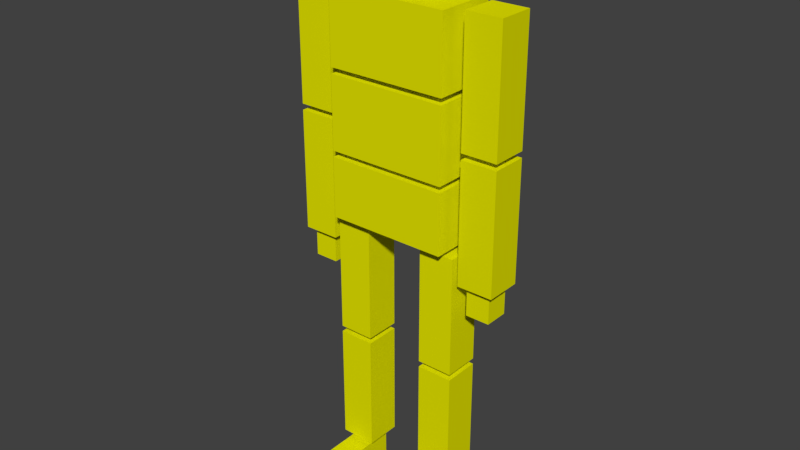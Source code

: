 # Source: BoxManRigged2.blend  (saved by Blender 2.93.20; exported with 4.5.12 LTS)
import bpy
from mathutils import Matrix  # noqa: F401  (used for matrix-valued properties, if any)

bpy.ops.wm.read_factory_settings(use_empty=True)
scene = bpy.context.scene
scene.name = 'Scene'

# ---- collections
col_collection_1 = bpy.data.collections.new('Collection 1'); scene.collection.children.link(col_collection_1)

# ---- materials (node trees are filled in below, after node groups)
mat_material_002 = bpy.data.materials.new('Material.002')
mat_material_002.alpha_threshold = 0.0
mat_material_002.use_transparent_shadow = False
mat_material_002.diffuse_color = (0.8, 0.7957, 0.0, 1.0)
mat_material_002.roughness = 0.5

# ---- material node trees

# ---- world
world_world = bpy.data.worlds.new('World'); scene.world = world_world
world_world.color = (0.05088, 0.05088, 0.05088)
world_world.use_sun_shadow = False
world_world.sun_shadow_jitter_overblur = 0.0
world_world.cycles.sampling_method = 'MANUAL'

# ---- meshes
me_cube_015 = bpy.data.meshes.new('Cube.015')
me_cube_015.from_pydata([(-0.2003, 0.03422, 0.01539), (-0.2003, 0.03422, 0.09539), (-0.1203, 0.03422, 0.01539), (-0.1203, 0.03422, 0.09539), (-0.2003, -0.1658, 0.01539), (-0.2003, -0.1658, 0.09539), (-0.1203, -0.1658, 0.01539), (-0.1203, -0.1658, 0.09539), (0.1197, 0.03422, 0.01539), (0.1197, 0.03422, 0.09539), (0.1997, 0.03422, 0.01539), (0.1997, 0.03422, 0.09539), (0.1197, -0.1658, 0.01539), (0.1197, -0.1658, 0.09539), (0.1997, -0.1658, 0.01539), (0.1997, -0.1658, 0.09539), (-0.3403, 0.03663, 0.7529), (-0.3403, 0.03663, 0.8329), (-0.2603, 0.03663, 0.7529), (-0.2603, 0.03663, 0.8329), (-0.3403, -0.04337, 0.7529), (-0.3403, -0.04337, 0.8329), (-0.2603, -0.04337, 0.7529), (-0.2603, -0.04337, 0.8329), (-0.3603, 0.05663, 1.273), (-0.3603, 0.05663, 1.673), (-0.2403, 0.05663, 1.273), (-0.2403, 0.05663, 1.673), (-0.3603, -0.06337, 1.273), (-0.3603, -0.06337, 1.673), (-0.2403, -0.06337, 1.273), (-0.2403, -0.06337, 1.673), (-0.3603, 0.05663, 0.8529), (-0.3603, 0.05663, 1.253), (-0.2403, 0.05663, 0.8529), (-0.2403, 0.05663, 1.253), (-0.3603, -0.06337, 0.8529), (-0.3603, -0.06337, 1.253), (-0.2403, -0.06337, 0.8529), (-0.2403, -0.06337, 1.253), (0.2397, 0.05663, 0.8552), (0.2397, 0.05663, 1.255), (0.3597, 0.05663, 0.8552), (0.3597, 0.05663, 1.255), (0.2397, -0.06337, 0.8552), (0.2397, -0.06337, 1.255), (0.3597, -0.06337, 0.8552), (0.3597, -0.06337, 1.255), (0.2397, 0.05663, 1.275), (0.2397, 0.05663, 1.675), (0.3597, 0.05663, 1.275), (0.3597, 0.05663, 1.675), (0.2397, -0.06337, 1.275), (0.2397, -0.06337, 1.675), (0.3597, -0.06337, 1.275), (0.3597, -0.06337, 1.675), (0.2597, 0.03663, 0.7552), (0.2597, 0.03663, 0.8352), (0.3397, 0.03663, 0.7552), (0.3397, 0.03663, 0.8352), (0.2597, -0.04337, 0.7552), (0.2597, -0.04337, 0.8352), (0.3397, -0.04337, 0.7552), (0.3397, -0.04337, 0.8352), (-0.2003, 0.09663, 1.435), (-0.2003, 0.09663, 1.675), (0.1997, 0.09663, 1.435), (0.1997, 0.09663, 1.675), (-0.2003, -0.1034, 1.435), (-0.2003, -0.1034, 1.675), (0.1997, -0.1034, 1.435), (0.1997, -0.1034, 1.675), (-0.2003, 0.09663, 1.175), (-0.2003, 0.09663, 1.415), (0.1997, 0.09663, 1.175), (0.1997, 0.09663, 1.415), (-0.2003, -0.1034, 1.175), (-0.2003, -0.1034, 1.415), (0.1997, -0.1034, 1.175), (0.1997, -0.1034, 1.415), (-0.2203, 0.05663, 0.5354), (-0.2203, 0.05663, 0.9354), (-0.1003, 0.05663, 0.5354), (-0.1003, 0.05663, 0.9354), (-0.2203, -0.06337, 0.5354), (-0.2203, -0.06337, 0.9354), (-0.1003, -0.06337, 0.5354), (-0.1003, -0.06337, 0.9354), (0.09965, 0.05663, 0.5354), (0.09965, 0.05663, 0.9354), (0.2197, 0.05663, 0.5354), (0.2197, 0.05663, 0.9354), (0.09965, -0.06337, 0.5354), (0.09965, -0.06337, 0.9354), (0.2197, -0.06337, 0.5354), (0.2197, -0.06337, 0.9354), (-0.2203, 0.05663, 0.1154), (-0.2203, 0.05663, 0.5154), (-0.1003, 0.05663, 0.1154), (-0.1003, 0.05663, 0.5154), (-0.2203, -0.06337, 0.1154), (-0.2203, -0.06337, 0.5154), (-0.1003, -0.06337, 0.1154), (-0.1003, -0.06337, 0.5154), (0.09965, 0.05663, 0.1154), (0.09965, 0.05663, 0.5154), (0.2197, 0.05663, 0.1154), (0.2197, 0.05663, 0.5154), (0.09965, -0.06337, 0.1154), (0.09965, -0.06337, 0.5154), (0.2197, -0.06337, 0.1154), (0.2197, -0.06337, 0.5154), (-0.2003, 0.09663, 0.9554), (-0.2003, 0.09663, 1.155), (0.1997, 0.09663, 0.9554), (0.1997, 0.09663, 1.155), (-0.2003, -0.1034, 0.9554), (-0.2003, -0.1034, 1.155), (0.1997, -0.1034, 0.9554), (0.1997, -0.1034, 1.155), (0.09965, -0.1034, 1.715), (-0.1003, -0.1034, 1.715), (-0.1003, 0.09663, 1.715), (0.09965, 0.09663, 1.715), (0.09965, -0.1034, 1.915), (-0.1003, -0.1034, 1.915), (-0.1003, 0.09663, 1.915), (0.09965, 0.09663, 1.915)], [], [(0, 1, 3, 2), (2, 3, 7, 6), (6, 7, 5, 4), (4, 5, 1, 0), (2, 6, 4, 0), (7, 3, 1, 5), (8, 9, 11, 10), (10, 11, 15, 14), (14, 15, 13, 12), (12, 13, 9, 8), (10, 14, 12, 8), (15, 11, 9, 13), (16, 17, 19, 18), (18, 19, 23, 22), (22, 23, 21, 20), (20, 21, 17, 16), (18, 22, 20, 16), (23, 19, 17, 21), (24, 25, 27, 26), (26, 27, 31, 30), (30, 31, 29, 28), (28, 29, 25, 24), (26, 30, 28, 24), (31, 27, 25, 29), (32, 33, 35, 34), (34, 35, 39, 38), (38, 39, 37, 36), (36, 37, 33, 32), (34, 38, 36, 32), (39, 35, 33, 37), (40, 41, 43, 42), (42, 43, 47, 46), (46, 47, 45, 44), (44, 45, 41, 40), (42, 46, 44, 40), (47, 43, 41, 45), (48, 49, 51, 50), (50, 51, 55, 54), (54, 55, 53, 52), (52, 53, 49, 48), (50, 54, 52, 48), (55, 51, 49, 53), (56, 57, 59, 58), (58, 59, 63, 62), (62, 63, 61, 60), (60, 61, 57, 56), (58, 62, 60, 56), (63, 59, 57, 61), (64, 65, 67, 66), (66, 67, 71, 70), (70, 71, 69, 68), (68, 69, 65, 64), (66, 70, 68, 64), (71, 67, 65, 69), (72, 73, 75, 74), (74, 75, 79, 78), (78, 79, 77, 76), (76, 77, 73, 72), (74, 78, 76, 72), (79, 75, 73, 77), (80, 81, 83, 82), (82, 83, 87, 86), (86, 87, 85, 84), (84, 85, 81, 80), (82, 86, 84, 80), (87, 83, 81, 85), (88, 89, 91, 90), (90, 91, 95, 94), (94, 95, 93, 92), (92, 93, 89, 88), (90, 94, 92, 88), (95, 91, 89, 93), (96, 97, 99, 98), (98, 99, 103, 102), (102, 103, 101, 100), (100, 101, 97, 96), (98, 102, 100, 96), (103, 99, 97, 101), (104, 105, 107, 106), (106, 107, 111, 110), (110, 111, 109, 108), (108, 109, 105, 104), (106, 110, 108, 104), (111, 107, 105, 109), (112, 113, 115, 114), (114, 115, 119, 118), (118, 119, 117, 116), (116, 117, 113, 112), (114, 118, 116, 112), (119, 115, 113, 117), (120, 121, 122, 123), (124, 127, 126, 125), (120, 124, 125, 121), (121, 125, 126, 122), (122, 126, 127, 123), (124, 120, 123, 127)])
_uv = me_cube_015.uv_layers.new(name='UVMap')
_uv.uv.foreach_set('vector', [0.2035, 0.979, 0.2035, 0.9389, 0.1633, 0.9389, 0.1633, 0.979, 0.4061, 0.103, 0.4061, 0.06286, 0.5066, 0.06286, 0.5066, 0.103, 0.5537, 0.9773, 0.5537, 0.9371, 0.5939, 0.9371, 0.5939, 0.9773, 0.6088, 0.103, 0.6088, 0.06286, 0.5083, 0.06286, 0.5083, 0.103, 0.2236, 0.793, 0.2236, 0.8935, 0.2638, 0.8935, 0.2638, 0.793, 0.711, 0.8935, 0.711, 0.793, 0.7511, 0.793, 0.7511, 0.8935, 0.6909, 0.9974, 0.6909, 0.9572, 0.6507, 0.9572, 0.6507, 0.9974, 0.4917, 0.9354, 0.4917, 0.8952, 0.5921, 0.8952, 0.5921, 0.9354, 0.6088, 0.9974, 0.6088, 0.9572, 0.649, 0.9572, 0.649, 0.9974, 0.711, 0.103, 0.711, 0.06286, 0.6105, 0.06286, 0.6105, 0.103, 0.9136, 0.000864, 0.9136, 0.1013, 0.9538, 0.1013, 0.9538, 0.000864, 0.7529, 0.8935, 0.7529, 0.793, 0.793, 0.793, 0.793, 0.8935, 0.1616, 0.979, 0.1616, 0.9389, 0.1214, 0.9389, 0.1214, 0.979, 0.2236, 0.9773, 0.2236, 0.9371, 0.2638, 0.9371, 0.2638, 0.9773, 0.944, 0.4699, 0.944, 0.4297, 0.9842, 0.4297, 0.9842, 0.4699, 0.7529, 0.103, 0.7529, 0.06286, 0.7127, 0.06286, 0.7127, 0.103, 0.06286, 0.9389, 0.06286, 0.979, 0.103, 0.979, 0.103, 0.9389, 0.944, 0.5118, 0.944, 0.4716, 0.9842, 0.4716, 0.9842, 0.5118, 0.731, 0.7293, 0.731, 0.5284, 0.6708, 0.5284, 0.6708, 0.7293, 0.572, 0.324, 0.572, 0.1231, 0.6323, 0.1231, 0.6323, 0.324, 0.6088, 0.7293, 0.6088, 0.5284, 0.669, 0.5284, 0.669, 0.7293, 0.6943, 0.5267, 0.6943, 0.3258, 0.634, 0.3258, 0.634, 0.5267, 0.882, 0.4297, 0.882, 0.49, 0.9423, 0.49, 0.9423, 0.4297, 0.6088, 0.9555, 0.6088, 0.8952, 0.669, 0.8952, 0.669, 0.9555, 0.8183, 0.5267, 0.8183, 0.3258, 0.758, 0.3258, 0.758, 0.5267, 0.2035, 0.7913, 0.2035, 0.5904, 0.2638, 0.5904, 0.2638, 0.7913, 0.758, 0.324, 0.758, 0.1231, 0.8183, 0.1231, 0.8183, 0.324, 0.4664, 0.7913, 0.4664, 0.5904, 0.4061, 0.5904, 0.4061, 0.7913, 0.6708, 0.8952, 0.6708, 0.9555, 0.731, 0.9555, 0.731, 0.8952, 0.7328, 0.9555, 0.7328, 0.8952, 0.793, 0.8952, 0.793, 0.9555, 0.4044, 0.5284, 0.2035, 0.5284, 0.2035, 0.5887, 0.4044, 0.5887, 0.3275, 0.7913, 0.3275, 0.5904, 0.3878, 0.5904, 0.3878, 0.7913, 0.607, 0.06114, 0.4061, 0.06114, 0.4061, 0.000864, 0.607, 0.000864, 0.5284, 0.7913, 0.5284, 0.5904, 0.4681, 0.5904, 0.4681, 0.7913, 0.9136, 0.9153, 0.9739, 0.9153, 0.9739, 0.855, 0.9136, 0.855, 0.3258, 0.9756, 0.2655, 0.9756, 0.2655, 0.9153, 0.3258, 0.9153, 0.2018, 0.572, 0.000864, 0.572, 0.000864, 0.6323, 0.2018, 0.6323, 0.634, 0.324, 0.634, 0.1231, 0.6943, 0.1231, 0.6943, 0.324, 0.607, 0.5887, 0.4061, 0.5887, 0.4061, 0.5284, 0.607, 0.5284, 0.6323, 0.5267, 0.6323, 0.3258, 0.572, 0.3258, 0.572, 0.5267, 0.9136, 0.9773, 0.9739, 0.9773, 0.9739, 0.917, 0.9136, 0.917, 0.9739, 0.8533, 0.9136, 0.8533, 0.9136, 0.793, 0.9739, 0.793, 0.9957, 0.04105, 0.9957, 0.000864, 0.9555, 0.000864, 0.9555, 0.04105, 0.2236, 0.9354, 0.2236, 0.8952, 0.2638, 0.8952, 0.2638, 0.9354, 0.9555, 0.08296, 0.9555, 0.04277, 0.9957, 0.04277, 0.9957, 0.08296, 0.7948, 0.103, 0.7948, 0.06286, 0.7546, 0.06286, 0.7546, 0.103, 0.8717, 0.9555, 0.8717, 0.9957, 0.9119, 0.9957, 0.9119, 0.9555, 0.8114, 0.9957, 0.8114, 0.9555, 0.8516, 0.9555, 0.8516, 0.9957, 0.2018, 0.1214, 0.2018, 0.000864, 0.000864, 0.000864, 0.000864, 0.1214, 0.2655, 0.9136, 0.2655, 0.793, 0.366, 0.793, 0.366, 0.9136, 0.000864, 0.366, 0.000864, 0.2454, 0.2018, 0.2454, 0.2018, 0.366, 0.9119, 0.1214, 0.9119, 0.000864, 0.8114, 0.000864, 0.8114, 0.1214, 0.3057, 0.5267, 0.4061, 0.5267, 0.4061, 0.3258, 0.3057, 0.3258, 0.5083, 0.5267, 0.4079, 0.5267, 0.4079, 0.3258, 0.5083, 0.3258, 0.2018, 0.2437, 0.2018, 0.1231, 0.000864, 0.1231, 0.000864, 0.2437, 0.3895, 0.9136, 0.3895, 0.793, 0.49, 0.793, 0.49, 0.9136, 0.2035, 0.1214, 0.2035, 0.000864, 0.4044, 0.000864, 0.4044, 0.1214, 0.9119, 0.8516, 0.9119, 0.731, 0.8114, 0.731, 0.8114, 0.8516, 0.2035, 0.5267, 0.304, 0.5267, 0.304, 0.3258, 0.2035, 0.3258, 0.5083, 0.324, 0.4079, 0.324, 0.4079, 0.1231, 0.5083, 0.1231, 0.5904, 0.7913, 0.5904, 0.5904, 0.5301, 0.5904, 0.5301, 0.7913, 0.8097, 0.7913, 0.6088, 0.7913, 0.6088, 0.731, 0.8097, 0.731, 0.696, 0.5267, 0.696, 0.3258, 0.7563, 0.3258, 0.7563, 0.5267, 0.7563, 0.324, 0.7563, 0.1231, 0.696, 0.1231, 0.696, 0.324, 0.06114, 0.9991, 0.06114, 0.9389, 0.000864, 0.9389, 0.000864, 0.9991, 0.552, 0.9371, 0.552, 0.9974, 0.4917, 0.9974, 0.4917, 0.9371, 0.1851, 0.835, 0.1851, 0.634, 0.1249, 0.634, 0.1249, 0.835, 0.51, 0.324, 0.51, 0.1231, 0.5703, 0.1231, 0.5703, 0.324, 0.06286, 0.835, 0.06286, 0.634, 0.1231, 0.634, 0.1231, 0.835, 0.5703, 0.5267, 0.5703, 0.3258, 0.51, 0.3258, 0.51, 0.5267, 0.9136, 0.731, 0.9136, 0.7913, 0.9739, 0.7913, 0.9739, 0.731, 0.9188, 0.5887, 0.9188, 0.5284, 0.979, 0.5284, 0.979, 0.5887, 0.8803, 0.324, 0.8803, 0.1231, 0.82, 0.1231, 0.82, 0.324, 0.8097, 0.06114, 0.6088, 0.06114, 0.6088, 0.000864, 0.8097, 0.000864, 0.82, 0.5267, 0.82, 0.3258, 0.8803, 0.3258, 0.8803, 0.5267, 0.06114, 0.835, 0.06114, 0.634, 0.000864, 0.634, 0.000864, 0.835, 0.979, 0.7127, 0.979, 0.6524, 0.9188, 0.6524, 0.9188, 0.7127, 0.979, 0.5904, 0.979, 0.6507, 0.9188, 0.6507, 0.9188, 0.5904, 0.917, 0.7293, 0.917, 0.5284, 0.8568, 0.5284, 0.8568, 0.7293, 0.7328, 0.7293, 0.7328, 0.5284, 0.793, 0.5284, 0.793, 0.7293, 0.7948, 0.7293, 0.7948, 0.5284, 0.855, 0.5284, 0.855, 0.7293, 0.3258, 0.7913, 0.3258, 0.5904, 0.2655, 0.5904, 0.2655, 0.7913, 0.3895, 0.9153, 0.3895, 0.9756, 0.4498, 0.9756, 0.4498, 0.9153, 0.3275, 0.9756, 0.3275, 0.9153, 0.3878, 0.9153, 0.3878, 0.9756, 0.2018, 0.4681, 0.2018, 0.3677, 0.000864, 0.3677, 0.000864, 0.4681, 0.882, 0.428, 0.882, 0.3275, 0.9825, 0.3275, 0.9825, 0.428, 0.000864, 0.5703, 0.000864, 0.4699, 0.2018, 0.4699, 0.2018, 0.5703, 0.2035, 0.9371, 0.2035, 0.8367, 0.103, 0.8367, 0.103, 0.9371, 0.3057, 0.324, 0.4061, 0.324, 0.4061, 0.1231, 0.3057, 0.1231, 0.304, 0.324, 0.2035, 0.324, 0.2035, 0.1231, 0.304, 0.1231, 0.4917, 0.8935, 0.5921, 0.8935, 0.5921, 0.793, 0.4917, 0.793, 0.7092, 0.8935, 0.6088, 0.8935, 0.6088, 0.793, 0.7092, 0.793, 0.882, 0.2236, 0.882, 0.1231, 0.9825, 0.1231, 0.9825, 0.2236, 0.1013, 0.8367, 0.000864, 0.8367, 0.000864, 0.9371, 0.1013, 0.9371, 0.9119, 0.8533, 0.8114, 0.8533, 0.8114, 0.9538, 0.9119, 0.9538, 0.9825, 0.2253, 0.9825, 0.3258, 0.882, 0.3258, 0.882, 0.2253])
me_cube_015.materials.append(mat_material_002)
me_cube_015.use_remesh_preserve_volume = False
me_cube_015.use_remesh_preserve_attributes = False
me_cube_015.use_mirror_vertex_groups = False
me_cube_015.update()
arm_armature = bpy.data.armatures.new('Armature')  # bones are not reproduced

# ---- objects
ob_spine = bpy.data.objects.new('Spine', arm_armature)
ob_body = bpy.data.objects.new('Body', me_cube_015)

# ---- transforms, parenting, visibility, modifiers, constraints
ob_spine.location = (0.0, 0.0, 1.066)
ob_spine.show_in_front = True
ob_spine.lineart.crease_threshold = 0.0
ob_body.parent = ob_spine
ob_body.matrix_parent_inverse = Matrix(((1.0, -0.0, 0.0, -0.0), (-0.0, 1.0, -0.0, 0.0), (0.0, -0.0, 1.0, -1.066), (-0.0, 0.0, -0.0, 1.0)))
ob_body.location = (0.0, 0.0, 0.0)
ob_body.lineart.crease_threshold = 0.0
_vg = ob_body.vertex_groups.new(name='Hips')
_vg.add([112, 113, 114, 115, 116, 117, 118, 119], 1.0, 'REPLACE')
_vg = ob_body.vertex_groups.new(name='Stomach')
_vg.add([72, 73, 74, 75, 76, 77, 78, 79], 1.0, 'REPLACE')
_vg = ob_body.vertex_groups.new(name='Chest')
_vg.add([64, 65, 66, 67, 68, 69, 70, 71], 1.0, 'REPLACE')
_vg = ob_body.vertex_groups.new(name='Head')
_vg.add([120, 121, 122, 123, 124, 125, 126, 127], 1.0, 'REPLACE')
_vg = ob_body.vertex_groups.new(name='UpperArmLeft')
_vg.add([48, 49, 50, 51, 52, 53, 54, 55], 1.0, 'REPLACE')
_vg = ob_body.vertex_groups.new(name='LowerArmLeft')
_vg.add([40, 41, 42, 43, 44, 45, 46, 47], 1.0, 'REPLACE')
_vg = ob_body.vertex_groups.new(name='HandLeft')
_vg.add([56, 57, 58, 59, 60, 61, 62, 63], 1.0, 'REPLACE')
_vg = ob_body.vertex_groups.new(name='UpperArmRight')
_vg.add([24, 25, 26, 27, 28, 29, 30, 31], 1.0, 'REPLACE')
_vg = ob_body.vertex_groups.new(name='LowerArmRight')
_vg.add([32, 33, 34, 35, 36, 37, 38, 39], 1.0, 'REPLACE')
_vg = ob_body.vertex_groups.new(name='HandRight')
_vg.add([16, 17, 18, 19, 20, 21, 22, 23], 1.0, 'REPLACE')
_vg = ob_body.vertex_groups.new(name='UpperLegRight')
_vg.add([80, 81, 82, 83, 84, 85, 86, 87], 1.0, 'REPLACE')
_vg = ob_body.vertex_groups.new(name='LowerLegRight')
for _i, _w in zip([0, 1, 2, 3, 5, 6, 7, 96, 97, 98, 99, 100, 101, 102, 103], [0.5352, 0.933, 0.5243, 0.9196, 0.0214, 0.0003338, 0.004134, 1.0, 1.0, 1.0, 1.0, 1.0, 1.0, 1.0, 1.0]): _vg.add([_i], _w, 'REPLACE')
_vg = ob_body.vertex_groups.new(name='FootRight')
_vg.add([0, 1, 2, 3, 4, 5, 6, 7], 1.0, 'REPLACE')
_vg = ob_body.vertex_groups.new(name='UpperLegLeft')
_vg.add([88, 89, 90, 91, 92, 93, 94, 95], 1.0, 'REPLACE')
_vg = ob_body.vertex_groups.new(name='LowerLegLeft')
for _i, _w in zip([8, 9, 10, 11, 13, 104, 105, 106, 107, 108, 109, 110, 111], [0.5282, 0.8972, 0.5029, 0.6304, 0.02666, 1.0, 1.0, 1.0, 1.0, 1.0, 1.0, 1.0, 1.0]): _vg.add([_i], _w, 'REPLACE')
_vg = ob_body.vertex_groups.new(name='FootLeft')
_vg.add([8, 9, 10, 11, 12, 13, 14, 15], 1.0, 'REPLACE')
_vg = ob_body.vertex_groups.new(name='Spine1')
_vg.add([112, 113, 114, 115, 116, 117, 118, 119], 1.0, 'REPLACE')
_vg = ob_body.vertex_groups.new(name='Spine2')
_vg.add([72, 73, 74, 75, 76, 77, 78, 79], 1.0, 'REPLACE')
_vg = ob_body.vertex_groups.new(name='Spine3')
_vg.add([64, 65, 66, 67, 68, 69, 70, 71], 1.0, 'REPLACE')
_vg = ob_body.vertex_groups.new(name='Spine4')
_vg = ob_body.vertex_groups.new(name='Neck')
_vg = ob_body.vertex_groups.new(name='Head')
_vg.add([120, 121, 122, 123, 124, 125, 126, 127], 1.0, 'REPLACE')
_vg = ob_body.vertex_groups.new(name='ShoulderLeft')
for _i, _w in zip([25, 29, 45, 47, 49, 51, 52, 53, 54, 55, 64, 65, 66, 67, 68, 69, 70, 71, 79], [0.0, 0.0, 0.0, 0.0, 0.0, 0.0, 0.0, 0.0, 0.0, 0.0, 0.2077, 0.05444, 0.8599, 1.0, 0.1033, 0.01606, 1.0, 1.0, 0.003963]): _vg.add([_i], _w, 'REPLACE')
_vg = ob_body.vertex_groups.new(name='ArmUpperLeft')
_vg.add([48, 49, 50, 51, 52, 53, 54, 55], 1.0, 'REPLACE')
_vg = ob_body.vertex_groups.new(name='ArmLowerLeft')
_vg.add([40, 41, 42, 43, 44, 45, 46, 47], 1.0, 'REPLACE')
_vg = ob_body.vertex_groups.new(name='HandLeft')
_vg.add([56, 57, 58, 59, 60, 61, 62, 63], 1.0, 'REPLACE')
_vg = ob_body.vertex_groups.new(name='ShoulderRight')
for _i, _w in zip([25, 27, 29, 31, 64, 65, 66, 67, 68, 69, 70, 71, 79], [0.0, 0.0, 0.0, 0.0, 0.7923, 1.0, 0.1401, 0.05926, 1.0, 1.0, 0.0, 0.0, 0.0]): _vg.add([_i], _w, 'REPLACE')
_vg = ob_body.vertex_groups.new(name='ArmUpperRight')
_vg.add([24, 25, 26, 27, 28, 29, 30, 31], 1.0, 'REPLACE')
_vg = ob_body.vertex_groups.new(name='ArmLowerRight')
_vg.add([32, 33, 34, 35, 36, 37, 38, 39], 1.0, 'REPLACE')
_vg = ob_body.vertex_groups.new(name='HandRight')
_vg.add([16, 17, 18, 19, 20, 21, 22, 23], 1.0, 'REPLACE')
_vg = ob_body.vertex_groups.new(name='HipLeft')
for _i, _w in zip([113, 114, 115, 117, 118, 119], [0.02678, 1.0, 1.0, 0.1059, 1.0, 1.0]): _vg.add([_i], _w, 'REPLACE')
_vg = ob_body.vertex_groups.new(name='Bone.017')
for _i, _w in zip([113, 114, 115, 117, 118, 119], [0.001031, 0.4737, 0.2703, 0.02277, 0.4747, 0.1486]): _vg.add([_i], _w, 'REPLACE')
_vg = ob_body.vertex_groups.new(name='LegUpperLeft')
_vg.add([88, 89, 90, 91, 92, 93, 94, 95], 1.0, 'REPLACE')
_vg = ob_body.vertex_groups.new(name='LegLowerLeft')
_vg.add([104, 105, 106, 107, 108, 109, 110, 111], 1.0, 'REPLACE')
_vg = ob_body.vertex_groups.new(name='AnkleLeft')
for _i, _w in zip([8, 9, 10, 11, 13, 15], [0.0, 0.0, 0.0, 0.0676, 0.03348, 0.02261]): _vg.add([_i], _w, 'REPLACE')
_vg = ob_body.vertex_groups.new(name='FootLeft')
for _i, _w in zip([6, 8, 9, 10, 11, 12, 13, 14, 15], [0.0, 1.0, 1.0, 1.0, 1.0, 1.0, 0.9672, 1.0, 1.0]): _vg.add([_i], _w, 'REPLACE')
_vg = ob_body.vertex_groups.new(name='HipRight')
for _i, _w in zip([112, 113, 115, 116, 117, 119], [1.0, 1.0, 0.1334, 1.0, 1.0, 0.05776]): _vg.add([_i], _w, 'REPLACE')
_vg = ob_body.vertex_groups.new(name='Bone.018')
for _i, _w in zip([81, 83, 85, 87, 112, 113, 115, 116, 117], [0.1073, 0.7915, 0.006106, 0.1176, 0.3229, 0.09917, 0.001425, 0.32, 0.1823]): _vg.add([_i], _w, 'REPLACE')
_vg = ob_body.vertex_groups.new(name='LegUpperRight')
_vg.add([80, 81, 82, 83, 84, 85, 86, 87], 1.0, 'REPLACE')
_vg = ob_body.vertex_groups.new(name='LegLowerRight')
_vg.add([96, 97, 98, 99, 100, 101, 102, 103], 1.0, 'REPLACE')
_vg = ob_body.vertex_groups.new(name='AnkleRight')
for _i, _w in zip([0, 1, 2, 3, 5, 7], [0.0, 0.0, 0.0, 0.0, 0.03152, 0.0241]): _vg.add([_i], _w, 'REPLACE')
_vg = ob_body.vertex_groups.new(name='FootRight')
_vg.add([0, 1, 2, 3, 4, 5, 6, 7], 1.0, 'REPLACE')
_m = ob_body.modifiers.new('Armature', 'ARMATURE')
_m = ob_body.modifiers.new('Armature.001', 'ARMATURE')
_m.object = ob_spine

# ---- collection membership
col_collection_1.objects.link(ob_spine)
col_collection_1.objects.link(ob_body)

# ---- scene / render settings (as saved in the file)
scene.frame_start = 1; scene.frame_end = 60; scene.frame_set(0)
scene.render.engine = 'BLENDER_EEVEE_NEXT'
scene.render.resolution_percentage = 50
scene.render.dither_intensity = 0.0
scene.cycles.use_denoising = False
scene.cycles.samples = 128
scene.cycles.sampling_pattern = 'TABULATED_SOBOL'
scene.cycles.light_sampling_threshold = 0.0
scene.cycles.use_adaptive_sampling = False
scene.cycles.use_light_tree = False
scene.cycles.blur_glossy = 0.0
scene.cycles.sample_clamp_indirect = 0.0
scene.view_settings.view_transform = 'Standard'
bpy.context.view_layer.update()

# ---- added for rendering (the .blend has no active camera and no usable light): camera, sun
cam_auto = bpy.data.cameras.new('AutoCamera')
cam_auto.lens = 50.0
cam_auto.sensor_width = 36.0
cam_auto.clip_end = 1000.0
ob_auto_camera = bpy.data.objects.new('AutoCamera', cam_auto)
scene.collection.objects.link(ob_auto_camera)
ob_auto_camera.location = (1.89518, -2.30921, 2.48181)
ob_auto_camera.rotation_euler = (1.09748, -7.21219e-08, 0.694738)
scene.camera = ob_auto_camera
light_auto_sun = bpy.data.lights.new('AutoSun', 'SUN')
light_auto_sun.energy = 3.0
light_auto_sun.angle = 0.0523599
ob_auto_sun = bpy.data.objects.new('AutoSun', light_auto_sun)
scene.collection.objects.link(ob_auto_sun)
ob_auto_sun.rotation_euler = (0.872665, 0.174533, 0.523599)
bpy.context.view_layer.update()
